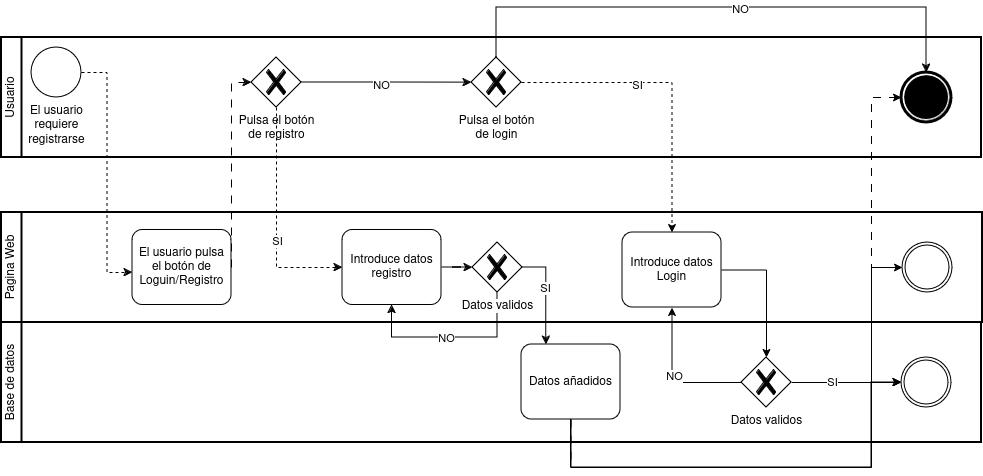

The diagram above was exported from draw.io. Its source (the exported page's mxGraphModel, read from the mxfile embedded in the PNG):
<mxGraphModel dx="439" dy="795" grid="1" gridSize="10" guides="1" tooltips="1" connect="1" arrows="1" fold="1" page="1" pageScale="1" pageWidth="827" pageHeight="1169" math="0" shadow="0">
  <root>
    <mxCell id="0" />
    <mxCell id="1" parent="0" />
    <mxCell id="MkPLtQC_sfa4MNdF5U8W-2" value="Base de datos" style="swimlane;html=1;startSize=20;fontStyle=0;collapsible=0;horizontal=0;swimlaneLine=1;swimlaneFillColor=#ffffff;strokeWidth=2;whiteSpace=wrap;" parent="1" vertex="1">
      <mxGeometry x="10" y="525" width="980" height="120" as="geometry" />
    </mxCell>
    <mxCell id="MkPLtQC_sfa4MNdF5U8W-15" value="Datos añadidos" style="rounded=1;whiteSpace=wrap;html=1;container=1;collapsible=0;absoluteArcSize=1;arcSize=20;childLayout=stackLayout;horizontal=1;horizontalStack=0;resizeParent=1;resizeParentMax=0;resizeLast=0;" parent="MkPLtQC_sfa4MNdF5U8W-2" vertex="1">
      <mxGeometry x="520" y="22" width="99" height="75" as="geometry" />
    </mxCell>
    <mxCell id="MkPLtQC_sfa4MNdF5U8W-44" style="edgeStyle=orthogonalEdgeStyle;rounded=0;orthogonalLoop=1;jettySize=auto;html=1;exitX=1;exitY=0.5;exitDx=0;exitDy=0;exitPerimeter=0;" parent="MkPLtQC_sfa4MNdF5U8W-2" source="MkPLtQC_sfa4MNdF5U8W-17" target="MkPLtQC_sfa4MNdF5U8W-18" edge="1">
      <mxGeometry relative="1" as="geometry" />
    </mxCell>
    <mxCell id="MkPLtQC_sfa4MNdF5U8W-45" value="SI" style="edgeLabel;html=1;align=center;verticalAlign=middle;resizable=0;points=[];" parent="MkPLtQC_sfa4MNdF5U8W-44" vertex="1" connectable="0">
      <mxGeometry x="-0.2771" y="1" relative="1" as="geometry">
        <mxPoint as="offset" />
      </mxGeometry>
    </mxCell>
    <mxCell id="MkPLtQC_sfa4MNdF5U8W-17" value="Datos validos" style="points=[[0.25,0.25,0],[0.5,0,0],[0.75,0.25,0],[1,0.5,0],[0.75,0.75,0],[0.5,1,0],[0.25,0.75,0],[0,0.5,0]];shape=mxgraph.bpmn.gateway2;html=1;verticalLabelPosition=bottom;labelBackgroundColor=#ffffff;verticalAlign=top;align=center;perimeter=rhombusPerimeter;outlineConnect=0;outline=none;symbol=none;gwType=exclusive;" parent="MkPLtQC_sfa4MNdF5U8W-2" vertex="1">
      <mxGeometry x="740" y="35" width="50" height="50" as="geometry" />
    </mxCell>
    <mxCell id="MkPLtQC_sfa4MNdF5U8W-18" value="" style="points=[[0.145,0.145,0],[0.5,0,0],[0.855,0.145,0],[1,0.5,0],[0.855,0.855,0],[0.5,1,0],[0.145,0.855,0],[0,0.5,0]];shape=mxgraph.bpmn.event;html=1;verticalLabelPosition=bottom;labelBackgroundColor=#ffffff;verticalAlign=top;align=center;perimeter=ellipsePerimeter;outlineConnect=0;aspect=fixed;outline=throwing;symbol=general;" parent="MkPLtQC_sfa4MNdF5U8W-2" vertex="1">
      <mxGeometry x="900" y="35" width="50" height="50" as="geometry" />
    </mxCell>
    <mxCell id="MkPLtQC_sfa4MNdF5U8W-34" style="edgeStyle=orthogonalEdgeStyle;rounded=0;orthogonalLoop=1;jettySize=auto;html=1;exitX=0.5;exitY=1;exitDx=0;exitDy=0;entryX=0;entryY=0.5;entryDx=0;entryDy=0;entryPerimeter=0;" parent="MkPLtQC_sfa4MNdF5U8W-2" source="MkPLtQC_sfa4MNdF5U8W-15" target="MkPLtQC_sfa4MNdF5U8W-18" edge="1">
      <mxGeometry relative="1" as="geometry">
        <Array as="points">
          <mxPoint x="569" y="145" />
          <mxPoint x="870" y="145" />
          <mxPoint x="870" y="60" />
        </Array>
      </mxGeometry>
    </mxCell>
    <mxCell id="MkPLtQC_sfa4MNdF5U8W-5" value="Pagina Web" style="swimlane;html=1;startSize=20;fontStyle=0;collapsible=0;horizontal=0;swimlaneLine=1;swimlaneFillColor=#ffffff;strokeWidth=2;whiteSpace=wrap;" parent="1" vertex="1">
      <mxGeometry x="10" y="415" width="981" height="110" as="geometry" />
    </mxCell>
    <mxCell id="MkPLtQC_sfa4MNdF5U8W-9" value="&lt;div&gt;El usuario pulsa &lt;br&gt;&lt;/div&gt;&lt;div&gt;el botón de &lt;br&gt;&lt;/div&gt;&lt;div&gt;Loguin/Registro&lt;br&gt;&lt;/div&gt;" style="rounded=1;whiteSpace=wrap;html=1;container=1;collapsible=0;absoluteArcSize=1;arcSize=20;childLayout=stackLayout;horizontal=1;horizontalStack=0;resizeParent=1;resizeParentMax=0;resizeLast=0;" parent="MkPLtQC_sfa4MNdF5U8W-5" vertex="1">
      <mxGeometry x="131" y="17.5" width="99" height="75" as="geometry" />
    </mxCell>
    <mxCell id="MkPLtQC_sfa4MNdF5U8W-29" style="edgeStyle=orthogonalEdgeStyle;rounded=0;orthogonalLoop=1;jettySize=auto;html=1;exitX=1;exitY=0.5;exitDx=0;exitDy=0;" parent="MkPLtQC_sfa4MNdF5U8W-5" source="MkPLtQC_sfa4MNdF5U8W-10" target="MkPLtQC_sfa4MNdF5U8W-14" edge="1">
      <mxGeometry relative="1" as="geometry" />
    </mxCell>
    <mxCell id="MkPLtQC_sfa4MNdF5U8W-10" value="&lt;div&gt;Introduce datos&lt;/div&gt;&lt;div&gt;registro &lt;br&gt;&lt;/div&gt;" style="rounded=1;whiteSpace=wrap;html=1;container=1;collapsible=0;absoluteArcSize=1;arcSize=20;childLayout=stackLayout;horizontal=1;horizontalStack=0;resizeParent=1;resizeParentMax=0;resizeLast=0;" parent="MkPLtQC_sfa4MNdF5U8W-5" vertex="1">
      <mxGeometry x="341" y="17.5" width="99" height="75" as="geometry" />
    </mxCell>
    <mxCell id="MkPLtQC_sfa4MNdF5U8W-30" style="edgeStyle=orthogonalEdgeStyle;rounded=0;orthogonalLoop=1;jettySize=auto;html=1;exitX=0.5;exitY=1;exitDx=0;exitDy=0;exitPerimeter=0;entryX=0.5;entryY=1;entryDx=0;entryDy=0;" parent="MkPLtQC_sfa4MNdF5U8W-5" source="MkPLtQC_sfa4MNdF5U8W-14" target="MkPLtQC_sfa4MNdF5U8W-10" edge="1">
      <mxGeometry relative="1" as="geometry">
        <Array as="points">
          <mxPoint x="496" y="125" />
          <mxPoint x="391" y="125" />
        </Array>
      </mxGeometry>
    </mxCell>
    <mxCell id="MkPLtQC_sfa4MNdF5U8W-31" value="NO" style="edgeLabel;html=1;align=center;verticalAlign=middle;resizable=0;points=[];" parent="MkPLtQC_sfa4MNdF5U8W-30" vertex="1" connectable="0">
      <mxGeometry x="0.0651" relative="1" as="geometry">
        <mxPoint as="offset" />
      </mxGeometry>
    </mxCell>
    <mxCell id="MkPLtQC_sfa4MNdF5U8W-14" value="Datos validos" style="points=[[0.25,0.25,0],[0.5,0,0],[0.75,0.25,0],[1,0.5,0],[0.75,0.75,0],[0.5,1,0],[0.25,0.75,0],[0,0.5,0]];shape=mxgraph.bpmn.gateway2;html=1;verticalLabelPosition=bottom;labelBackgroundColor=#ffffff;verticalAlign=top;align=center;perimeter=rhombusPerimeter;outlineConnect=0;outline=none;symbol=none;gwType=exclusive;" parent="MkPLtQC_sfa4MNdF5U8W-5" vertex="1">
      <mxGeometry x="471" y="30" width="50" height="50" as="geometry" />
    </mxCell>
    <mxCell id="MkPLtQC_sfa4MNdF5U8W-19" value="" style="points=[[0.145,0.145,0],[0.5,0,0],[0.855,0.145,0],[1,0.5,0],[0.855,0.855,0],[0.5,1,0],[0.145,0.855,0],[0,0.5,0]];shape=mxgraph.bpmn.event;html=1;verticalLabelPosition=bottom;labelBackgroundColor=#ffffff;verticalAlign=top;align=center;perimeter=ellipsePerimeter;outlineConnect=0;aspect=fixed;outline=throwing;symbol=general;" parent="MkPLtQC_sfa4MNdF5U8W-5" vertex="1">
      <mxGeometry x="901" y="30" width="50" height="50" as="geometry" />
    </mxCell>
    <mxCell id="MkPLtQC_sfa4MNdF5U8W-21" value="&lt;div&gt;Introduce datos&lt;/div&gt;&lt;div&gt;Login&lt;br&gt;&lt;/div&gt;" style="rounded=1;whiteSpace=wrap;html=1;container=1;collapsible=0;absoluteArcSize=1;arcSize=20;childLayout=stackLayout;horizontal=1;horizontalStack=0;resizeParent=1;resizeParentMax=0;resizeLast=0;" parent="MkPLtQC_sfa4MNdF5U8W-5" vertex="1">
      <mxGeometry x="621" y="20" width="99" height="75" as="geometry" />
    </mxCell>
    <mxCell id="MkPLtQC_sfa4MNdF5U8W-6" value="Usuario" style="swimlane;html=1;startSize=20;fontStyle=0;collapsible=0;horizontal=0;swimlaneLine=1;swimlaneFillColor=#ffffff;strokeWidth=2;whiteSpace=wrap;" parent="1" vertex="1">
      <mxGeometry x="10" y="240" width="980" height="120" as="geometry" />
    </mxCell>
    <mxCell id="MkPLtQC_sfa4MNdF5U8W-7" value="&lt;div&gt;El usuario &lt;br&gt;&lt;/div&gt;&lt;div&gt;requiere &lt;br&gt;&lt;/div&gt;&lt;div&gt;registrarse&lt;br&gt;&lt;/div&gt;" style="points=[[0.145,0.145,0],[0.5,0,0],[0.855,0.145,0],[1,0.5,0],[0.855,0.855,0],[0.5,1,0],[0.145,0.855,0],[0,0.5,0]];shape=mxgraph.bpmn.event;html=1;verticalLabelPosition=bottom;labelBackgroundColor=#ffffff;verticalAlign=top;align=center;perimeter=ellipsePerimeter;outlineConnect=0;aspect=fixed;outline=standard;symbol=general;" parent="MkPLtQC_sfa4MNdF5U8W-6" vertex="1">
      <mxGeometry x="30" y="10" width="50" height="50" as="geometry" />
    </mxCell>
    <mxCell id="MkPLtQC_sfa4MNdF5U8W-25" style="edgeStyle=orthogonalEdgeStyle;rounded=0;orthogonalLoop=1;jettySize=auto;html=1;exitX=1;exitY=0.5;exitDx=0;exitDy=0;exitPerimeter=0;" parent="MkPLtQC_sfa4MNdF5U8W-6" source="MkPLtQC_sfa4MNdF5U8W-11" edge="1">
      <mxGeometry relative="1" as="geometry">
        <mxPoint x="470" y="45.10344827586209" as="targetPoint" />
      </mxGeometry>
    </mxCell>
    <mxCell id="MkPLtQC_sfa4MNdF5U8W-26" value="NO" style="edgeLabel;html=1;align=center;verticalAlign=middle;resizable=0;points=[];" parent="MkPLtQC_sfa4MNdF5U8W-25" vertex="1" connectable="0">
      <mxGeometry x="-0.0768" y="-2" relative="1" as="geometry">
        <mxPoint as="offset" />
      </mxGeometry>
    </mxCell>
    <mxCell id="MkPLtQC_sfa4MNdF5U8W-11" value="&lt;div&gt;Pulsa el botón &lt;br&gt;&lt;/div&gt;&lt;div&gt;de registro&lt;br&gt;&lt;/div&gt;" style="points=[[0.25,0.25,0],[0.5,0,0],[0.75,0.25,0],[1,0.5,0],[0.75,0.75,0],[0.5,1,0],[0.25,0.75,0],[0,0.5,0]];shape=mxgraph.bpmn.gateway2;html=1;verticalLabelPosition=bottom;labelBackgroundColor=#ffffff;verticalAlign=top;align=center;perimeter=rhombusPerimeter;outlineConnect=0;outline=none;symbol=none;gwType=exclusive;" parent="MkPLtQC_sfa4MNdF5U8W-6" vertex="1">
      <mxGeometry x="250" y="20" width="50" height="50" as="geometry" />
    </mxCell>
    <mxCell id="MkPLtQC_sfa4MNdF5U8W-13" value="&lt;div&gt;Pulsa el botón &lt;br&gt;&lt;/div&gt;&lt;div&gt;de login &lt;br&gt;&lt;/div&gt;" style="points=[[0.25,0.25,0],[0.5,0,0],[0.75,0.25,0],[1,0.5,0],[0.75,0.75,0],[0.5,1,0],[0.25,0.75,0],[0,0.5,0]];shape=mxgraph.bpmn.gateway2;html=1;verticalLabelPosition=bottom;labelBackgroundColor=#ffffff;verticalAlign=top;align=center;perimeter=rhombusPerimeter;outlineConnect=0;outline=none;symbol=none;gwType=exclusive;" parent="MkPLtQC_sfa4MNdF5U8W-6" vertex="1">
      <mxGeometry x="470" y="20" width="50" height="50" as="geometry" />
    </mxCell>
    <mxCell id="MkPLtQC_sfa4MNdF5U8W-20" value="" style="points=[[0.145,0.145,0],[0.5,0,0],[0.855,0.145,0],[1,0.5,0],[0.855,0.855,0],[0.5,1,0],[0.145,0.855,0],[0,0.5,0]];shape=mxgraph.bpmn.event;html=1;verticalLabelPosition=bottom;labelBackgroundColor=#ffffff;verticalAlign=top;align=center;perimeter=ellipsePerimeter;outlineConnect=0;aspect=fixed;outline=end;symbol=terminate;" parent="MkPLtQC_sfa4MNdF5U8W-6" vertex="1">
      <mxGeometry x="900" y="35" width="50" height="50" as="geometry" />
    </mxCell>
    <mxCell id="MkPLtQC_sfa4MNdF5U8W-39" style="edgeStyle=orthogonalEdgeStyle;rounded=0;orthogonalLoop=1;jettySize=auto;html=1;exitX=0.5;exitY=0;exitDx=0;exitDy=0;exitPerimeter=0;entryX=0.5;entryY=0;entryDx=0;entryDy=0;entryPerimeter=0;" parent="MkPLtQC_sfa4MNdF5U8W-6" source="MkPLtQC_sfa4MNdF5U8W-13" target="MkPLtQC_sfa4MNdF5U8W-20" edge="1">
      <mxGeometry relative="1" as="geometry">
        <Array as="points">
          <mxPoint x="495" y="-30" />
          <mxPoint x="925" y="-30" />
        </Array>
      </mxGeometry>
    </mxCell>
    <mxCell id="MkPLtQC_sfa4MNdF5U8W-40" value="NO" style="edgeLabel;html=1;align=center;verticalAlign=middle;resizable=0;points=[];" parent="MkPLtQC_sfa4MNdF5U8W-39" vertex="1" connectable="0">
      <mxGeometry x="0.0754" y="-1" relative="1" as="geometry">
        <mxPoint as="offset" />
      </mxGeometry>
    </mxCell>
    <mxCell id="MkPLtQC_sfa4MNdF5U8W-22" style="edgeStyle=orthogonalEdgeStyle;rounded=0;orthogonalLoop=1;jettySize=auto;html=1;exitX=1;exitY=0.5;exitDx=0;exitDy=0;exitPerimeter=0;entryX=0;entryY=0.567;entryDx=0;entryDy=0;entryPerimeter=0;dashed=1;" parent="1" source="MkPLtQC_sfa4MNdF5U8W-7" target="MkPLtQC_sfa4MNdF5U8W-9" edge="1">
      <mxGeometry relative="1" as="geometry" />
    </mxCell>
    <mxCell id="MkPLtQC_sfa4MNdF5U8W-24" style="edgeStyle=orthogonalEdgeStyle;rounded=0;orthogonalLoop=1;jettySize=auto;html=1;exitX=1;exitY=0.5;exitDx=0;exitDy=0;entryX=0;entryY=0.5;entryDx=0;entryDy=0;entryPerimeter=0;dashed=1;dashPattern=8 8;" parent="1" source="MkPLtQC_sfa4MNdF5U8W-9" target="MkPLtQC_sfa4MNdF5U8W-11" edge="1">
      <mxGeometry relative="1" as="geometry">
        <Array as="points">
          <mxPoint x="240" y="445" />
          <mxPoint x="240" y="285" />
        </Array>
      </mxGeometry>
    </mxCell>
    <mxCell id="MkPLtQC_sfa4MNdF5U8W-27" style="edgeStyle=orthogonalEdgeStyle;rounded=0;orthogonalLoop=1;jettySize=auto;html=1;exitX=0.5;exitY=1;exitDx=0;exitDy=0;exitPerimeter=0;entryX=0;entryY=0.5;entryDx=0;entryDy=0;dashed=1;" parent="1" source="MkPLtQC_sfa4MNdF5U8W-11" target="MkPLtQC_sfa4MNdF5U8W-10" edge="1">
      <mxGeometry relative="1" as="geometry" />
    </mxCell>
    <mxCell id="MkPLtQC_sfa4MNdF5U8W-28" value="SI" style="edgeLabel;html=1;align=center;verticalAlign=middle;resizable=0;points=[];" parent="MkPLtQC_sfa4MNdF5U8W-27" vertex="1" connectable="0">
      <mxGeometry x="0.1784" relative="1" as="geometry">
        <mxPoint as="offset" />
      </mxGeometry>
    </mxCell>
    <mxCell id="MkPLtQC_sfa4MNdF5U8W-32" style="edgeStyle=orthogonalEdgeStyle;rounded=0;orthogonalLoop=1;jettySize=auto;html=1;exitX=1;exitY=0.5;exitDx=0;exitDy=0;exitPerimeter=0;entryX=0.25;entryY=0;entryDx=0;entryDy=0;" parent="1" source="MkPLtQC_sfa4MNdF5U8W-14" target="MkPLtQC_sfa4MNdF5U8W-15" edge="1">
      <mxGeometry relative="1" as="geometry" />
    </mxCell>
    <mxCell id="MkPLtQC_sfa4MNdF5U8W-33" value="SI" style="edgeLabel;html=1;align=center;verticalAlign=middle;resizable=0;points=[];" parent="MkPLtQC_sfa4MNdF5U8W-32" vertex="1" connectable="0">
      <mxGeometry x="-0.1181" y="-1" relative="1" as="geometry">
        <mxPoint as="offset" />
      </mxGeometry>
    </mxCell>
    <mxCell id="MkPLtQC_sfa4MNdF5U8W-35" style="edgeStyle=orthogonalEdgeStyle;rounded=0;orthogonalLoop=1;jettySize=auto;html=1;exitX=0.5;exitY=1;exitDx=0;exitDy=0;entryX=0;entryY=0.5;entryDx=0;entryDy=0;entryPerimeter=0;dashed=1;dashPattern=8 8;" parent="1" source="MkPLtQC_sfa4MNdF5U8W-15" target="MkPLtQC_sfa4MNdF5U8W-20" edge="1">
      <mxGeometry relative="1" as="geometry">
        <Array as="points">
          <mxPoint x="580" y="670" />
          <mxPoint x="880" y="670" />
          <mxPoint x="880" y="300" />
        </Array>
      </mxGeometry>
    </mxCell>
    <mxCell id="MkPLtQC_sfa4MNdF5U8W-37" style="edgeStyle=orthogonalEdgeStyle;rounded=0;orthogonalLoop=1;jettySize=auto;html=1;exitX=1;exitY=0.5;exitDx=0;exitDy=0;exitPerimeter=0;dashed=1;" parent="1" source="MkPLtQC_sfa4MNdF5U8W-13" target="MkPLtQC_sfa4MNdF5U8W-21" edge="1">
      <mxGeometry relative="1" as="geometry" />
    </mxCell>
    <mxCell id="MkPLtQC_sfa4MNdF5U8W-38" value="SI" style="edgeLabel;html=1;align=center;verticalAlign=middle;resizable=0;points=[];" parent="MkPLtQC_sfa4MNdF5U8W-37" vertex="1" connectable="0">
      <mxGeometry x="-0.2353" y="-2" relative="1" as="geometry">
        <mxPoint as="offset" />
      </mxGeometry>
    </mxCell>
    <mxCell id="MkPLtQC_sfa4MNdF5U8W-41" style="edgeStyle=orthogonalEdgeStyle;rounded=0;orthogonalLoop=1;jettySize=auto;html=1;exitX=1;exitY=0.5;exitDx=0;exitDy=0;entryX=0.5;entryY=0;entryDx=0;entryDy=0;entryPerimeter=0;" parent="1" source="MkPLtQC_sfa4MNdF5U8W-21" target="MkPLtQC_sfa4MNdF5U8W-17" edge="1">
      <mxGeometry relative="1" as="geometry" />
    </mxCell>
    <mxCell id="MkPLtQC_sfa4MNdF5U8W-42" style="edgeStyle=orthogonalEdgeStyle;rounded=0;orthogonalLoop=1;jettySize=auto;html=1;exitX=0;exitY=0.5;exitDx=0;exitDy=0;exitPerimeter=0;" parent="1" source="MkPLtQC_sfa4MNdF5U8W-17" target="MkPLtQC_sfa4MNdF5U8W-21" edge="1">
      <mxGeometry relative="1" as="geometry" />
    </mxCell>
    <mxCell id="MkPLtQC_sfa4MNdF5U8W-43" value="NO" style="edgeLabel;html=1;align=center;verticalAlign=middle;resizable=0;points=[];" parent="MkPLtQC_sfa4MNdF5U8W-42" vertex="1" connectable="0">
      <mxGeometry x="0.0526" y="-2" relative="1" as="geometry">
        <mxPoint as="offset" />
      </mxGeometry>
    </mxCell>
    <mxCell id="MkPLtQC_sfa4MNdF5U8W-46" style="edgeStyle=orthogonalEdgeStyle;rounded=0;orthogonalLoop=1;jettySize=auto;html=1;exitX=0.5;exitY=1;exitDx=0;exitDy=0;entryX=0;entryY=0.5;entryDx=0;entryDy=0;entryPerimeter=0;" parent="1" source="MkPLtQC_sfa4MNdF5U8W-15" target="MkPLtQC_sfa4MNdF5U8W-19" edge="1">
      <mxGeometry relative="1" as="geometry">
        <Array as="points">
          <mxPoint x="580" y="670" />
          <mxPoint x="880" y="670" />
          <mxPoint x="880" y="470" />
        </Array>
      </mxGeometry>
    </mxCell>
  </root>
</mxGraphModel>